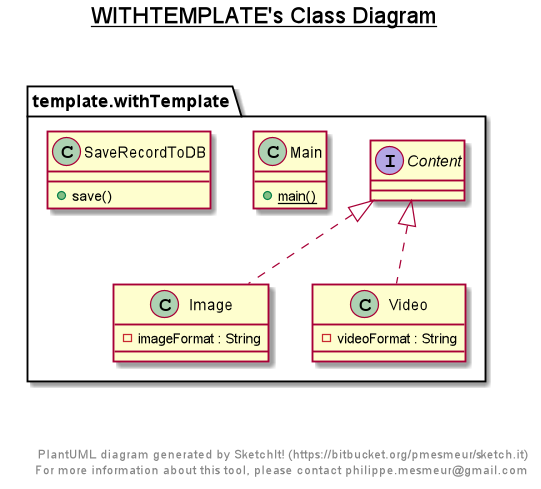

The diagram above was rendered by PlantUML. Its source (embedded in the PNG):
@startuml

title __WITHTEMPLATE's Class Diagram__\n

  namespace template.withTemplate {
    interface template.withTemplate.Content {
    }
  }
  

  namespace template.withTemplate {
    class template.withTemplate.Image {
        - imageFormat : String
    }
  }
  

  namespace template.withTemplate {
    class template.withTemplate.Main {
        {static} + main()
    }
  }
  

  namespace template.withTemplate {
    class template.withTemplate.SaveRecordToDB {
        + save()
    }
  }
  

  namespace template.withTemplate {
    class template.withTemplate.Video {
        - videoFormat : String
    }
  }
  

  template.withTemplate.Image .up.|> template.withTemplate.Content
  template.withTemplate.Video .up.|> template.withTemplate.Content


right footer


PlantUML diagram generated by SketchIt! (https://bitbucket.org/pmesmeur/sketch.it)
For more information about this tool, please contact philippe.mesmeur@gmail.com
endfooter

@enduml